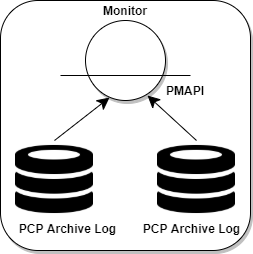

The diagram above was exported from draw.io. Its source (the exported page's mxGraphModel, read from the mxfile embedded in the PNG):
<mxGraphModel dx="868" dy="401" grid="1" gridSize="10" guides="1" tooltips="1" connect="1" arrows="1" fold="1" page="1" pageScale="1" pageWidth="827" pageHeight="1169" math="0" shadow="0">
  <root>
    <mxCell id="0" />
    <mxCell id="1" parent="0" />
    <mxCell id="3Fja6ymVB63wi6tqgqj6-2" value="" style="whiteSpace=wrap;html=1;aspect=fixed;rounded=1;shadow=1;fontStyle=1" vertex="1" parent="1">
      <mxGeometry x="110" y="40" width="250" height="250" as="geometry" />
    </mxCell>
    <mxCell id="3Fja6ymVB63wi6tqgqj6-3" value="" style="shape=image;html=1;verticalAlign=top;verticalLabelPosition=bottom;labelBackgroundColor=#ffffff;imageAspect=0;aspect=fixed;image=https://cdn0.iconfinder.com/data/icons/octicons/1024/database-128.png;rounded=1;shadow=1;fontStyle=1" vertex="1" parent="1">
      <mxGeometry x="125" y="180" width="78" height="78" as="geometry" />
    </mxCell>
    <mxCell id="3Fja6ymVB63wi6tqgqj6-4" value="" style="shape=image;html=1;verticalAlign=top;verticalLabelPosition=bottom;labelBackgroundColor=#ffffff;imageAspect=0;aspect=fixed;image=https://cdn0.iconfinder.com/data/icons/octicons/1024/database-128.png;rounded=1;shadow=1;fontStyle=1" vertex="1" parent="1">
      <mxGeometry x="267" y="180" width="78" height="78" as="geometry" />
    </mxCell>
    <mxCell id="3Fja6ymVB63wi6tqgqj6-5" value="" style="ellipse;whiteSpace=wrap;html=1;aspect=fixed;rounded=1;shadow=1;fontStyle=1" vertex="1" parent="1">
      <mxGeometry x="195" y="60" width="80" height="80" as="geometry" />
    </mxCell>
    <mxCell id="3Fja6ymVB63wi6tqgqj6-9" value="" style="line;strokeWidth=1;rotatable=0;dashed=0;labelPosition=right;align=left;verticalAlign=middle;spacingTop=0;spacingLeft=6;points=[];portConstraint=eastwest;rounded=1;shadow=0;fontStyle=1" vertex="1" parent="1">
      <mxGeometry x="170" y="110" width="130" height="10" as="geometry" />
    </mxCell>
    <mxCell id="3Fja6ymVB63wi6tqgqj6-10" value="" style="endArrow=classic;html=1;exitX=0.5;exitY=0;exitDx=0;exitDy=0;entryX=0.3;entryY=0.963;entryDx=0;entryDy=0;endSize=10;entryPerimeter=0;fontStyle=1" edge="1" parent="1" source="3Fja6ymVB63wi6tqgqj6-3" target="3Fja6ymVB63wi6tqgqj6-5">
      <mxGeometry width="50" height="50" relative="1" as="geometry">
        <mxPoint x="310" y="190" as="sourcePoint" />
        <mxPoint x="360" y="140" as="targetPoint" />
      </mxGeometry>
    </mxCell>
    <mxCell id="3Fja6ymVB63wi6tqgqj6-14" value="" style="endArrow=classic;html=1;entryX=0.775;entryY=0.938;entryDx=0;entryDy=0;exitX=0.5;exitY=0;exitDx=0;exitDy=0;endSize=10;entryPerimeter=0;fontStyle=1" edge="1" parent="1" source="3Fja6ymVB63wi6tqgqj6-4" target="3Fja6ymVB63wi6tqgqj6-5">
      <mxGeometry width="50" height="50" relative="1" as="geometry">
        <mxPoint x="430" y="260" as="sourcePoint" />
        <mxPoint x="480" y="210" as="targetPoint" />
      </mxGeometry>
    </mxCell>
    <mxCell id="3Fja6ymVB63wi6tqgqj6-15" value="PCP Archive Log" style="text;html=1;strokeColor=none;fillColor=none;align=center;verticalAlign=middle;whiteSpace=wrap;rounded=0;shadow=0;fontStyle=1" vertex="1" parent="1">
      <mxGeometry x="125" y="258" width="105" height="20" as="geometry" />
    </mxCell>
    <mxCell id="3Fja6ymVB63wi6tqgqj6-16" value="PCP Archive Log" style="text;html=1;strokeColor=none;fillColor=none;align=center;verticalAlign=middle;whiteSpace=wrap;rounded=0;shadow=0;fontStyle=1" vertex="1" parent="1">
      <mxGeometry x="250" y="258" width="103" height="20" as="geometry" />
    </mxCell>
    <mxCell id="3Fja6ymVB63wi6tqgqj6-17" value="Monitor" style="text;html=1;strokeColor=none;fillColor=none;align=center;verticalAlign=middle;whiteSpace=wrap;rounded=0;shadow=0;fontStyle=1" vertex="1" parent="1">
      <mxGeometry x="215" y="40" width="40" height="20" as="geometry" />
    </mxCell>
    <mxCell id="3Fja6ymVB63wi6tqgqj6-18" value="PMAPI" style="text;html=1;strokeColor=none;fillColor=none;align=center;verticalAlign=middle;whiteSpace=wrap;rounded=0;shadow=0;fontStyle=1" vertex="1" parent="1">
      <mxGeometry x="275" y="120" width="40" height="20" as="geometry" />
    </mxCell>
  </root>
</mxGraphModel>